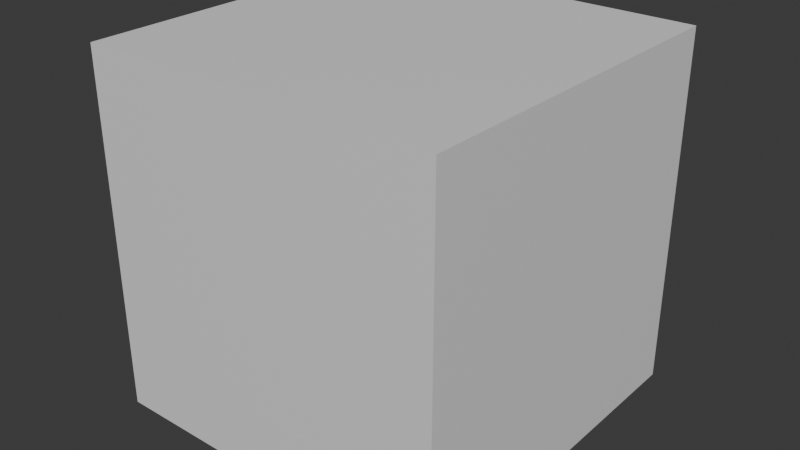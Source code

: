 # Source: TextureBlendAssist_Nodes.blend  (saved by Blender 4.1.24; exported with 4.5.12 LTS)
import bpy
from mathutils import Matrix  # noqa: F401  (used for matrix-valued properties, if any)

bpy.ops.wm.read_factory_settings(use_empty=True)
scene = bpy.context.scene
scene.name = 'Scene'

# ---- collections
col_collection = bpy.data.collections.new('Collection'); scene.collection.children.link(col_collection)

# ---- materials (node trees are filled in below, after node groups)
mat_material = bpy.data.materials.new('Material')

# ---- node groups
ng_qp_textureset = bpy.data.node_groups.new('QP_TextureSet', 'ShaderNodeTree')
_s = ng_qp_textureset.interface.new_socket(name='Color', in_out='OUTPUT', socket_type='NodeSocketColor')
_s.default_value = (0.0, 0.0, 0.0, 0.0)
_s = ng_qp_textureset.interface.new_socket(name='Metallic', in_out='OUTPUT', socket_type='NodeSocketFloat')
_s = ng_qp_textureset.interface.new_socket(name='Roughness', in_out='OUTPUT', socket_type='NodeSocketFloat')
_s = ng_qp_textureset.interface.new_socket(name='Normal', in_out='OUTPUT', socket_type='NodeSocketColor')
_s = ng_qp_textureset.interface.new_socket(name='Height', in_out='OUTPUT', socket_type='NodeSocketFloat')
_s = ng_qp_textureset.interface.new_socket(name='Alpha', in_out='OUTPUT', socket_type='NodeSocketFloat')
_s = ng_qp_textureset.interface.new_socket(name='Mapping', in_out='INPUT', socket_type='NodeSocketVector')
_s.hide_value = True
_N = ng_qp_textureset.nodes; _L = ng_qp_textureset.links
n0 = _N.new('ShaderNodeTexImage'); n0.name = 'Roughness'; n0.location = (29, -39)
n1 = _N.new('ShaderNodeTexImage'); n1.name = 'Metallic'; n1.location = (29, -40)
n2 = _N.new('ShaderNodeTexImage'); n2.name = 'Normal'; n2.location = (29, -39)
n3 = _N.new('ShaderNodeTexImage'); n3.name = 'Height'; n3.location = (29, -39)
n4 = _N.new('ShaderNodeTexImage'); n4.name = 'Color'; n4.location = (29, -40)
n5 = _N.new('NodeGroupOutput'); n5.name = 'Group Output'; n5.location = (720, 60)
n6 = _N.new('NodeGroupInput'); n6.name = 'Group Input'; n6.location = (-320, 20)
n7 = _N.new('ShaderNodeTexImage'); n7.name = 'Alpha'; n7.location = (29, -40)
n8 = _N.new('ShaderNodeMix'); n8.name = 'Mix'; n8.location = (440, -360)
n8.data_type = 'RGBA'
n8.blend_type = 'SCREEN'
n8.inputs[0].default_value = 0.0
n9 = _N.new('ShaderNodeTexImage'); n9.name = 'AO'; n9.location = (29, -40)
n10 = _N.new('ShaderNodeMix'); n10.name = 'Mix.001'; n10.location = (320, 760)
n10.data_type = 'RGBA'
n10.blend_type = 'MULTIPLY'
n10.inputs[0].default_value = 0.0
n11 = _N.new('NodeFrame'); n11.name = 'Frame'; n11.location = (-20, 880)
n11.label = 'Albedo'
n11.width = 298
n12 = _N.new('NodeFrame'); n12.name = 'Frame.001'; n12.location = (-20, 600)
n12.label = 'AO'
n12.width = 298
n13 = _N.new('NodeFrame'); n13.name = 'Frame.002'; n13.location = (-20, 320)
n13.label = 'Metallic'
n13.width = 298
n14 = _N.new('NodeFrame'); n14.name = 'Frame.003'; n14.location = (-20, 30)
n14.label = 'Roughness'
n14.width = 298
n15 = _N.new('NodeFrame'); n15.name = 'Frame.004'; n15.location = (-20, -270)
n15.label = 'Normal'
n15.width = 298
n16 = _N.new('NodeFrame'); n16.name = 'Frame.005'; n16.location = (-20, -560)
n16.label = 'Height'
n16.width = 298
n17 = _N.new('NodeFrame'); n17.name = 'Frame.006'; n17.location = (-9, -840)
n17.label = 'Opacity'
n17.width = 298
n0.parent = n14
n1.parent = n13
n2.parent = n15
n3.parent = n16
n4.parent = n11
n7.parent = n17
n9.parent = n12
_L.new(n0.outputs[0], n5.inputs[2])
_L.new(n1.outputs[0], n5.inputs[1])
_L.new(n2.outputs[0], n5.inputs[3])
_L.new(n3.outputs[0], n5.inputs[4])
_L.new(n6.outputs[0], n0.inputs[0])
_L.new(n6.outputs[0], n1.inputs[0])
_L.new(n6.outputs[0], n2.inputs[0])
_L.new(n6.outputs[0], n3.inputs[0])
_L.new(n6.outputs[0], n4.inputs[0])
_L.new(n8.outputs[2], n5.inputs[5])
_L.new(n7.outputs[0], n8.inputs[6])
_L.new(n4.outputs[1], n8.inputs[7])
_L.new(n6.outputs[0], n7.inputs[0])
_L.new(n6.outputs[0], n9.inputs[0])
_L.new(n4.outputs[0], n10.inputs[6])
_L.new(n9.outputs[0], n10.inputs[7])
_L.new(n10.outputs[2], n5.inputs[0])
n5.is_active_output = True

# ---- material node trees
mat_material.use_nodes = True; mat_material.node_tree.nodes.clear()
_N = mat_material.node_tree.nodes; _L = mat_material.node_tree.links
n0 = _N.new('ShaderNodeBsdfPrincipled'); n0.name = 'Principled BSDF'; n0.location = (10, 300)
n1 = _N.new('ShaderNodeOutputMaterial'); n1.name = 'Material Output'; n1.location = (300, 300)
n2 = _N.new('ShaderNodeGroup'); n2.name = 'Group'; n2.location = (-500, 240)
n2.width = 180
n2.node_tree = ng_qp_textureset
n2.inputs[0].default_value = (0.0, 0.0, 0.0)
_L.new(n0.outputs[0], n1.inputs[0])
n1.is_active_output = True

# ---- world
world_world = bpy.data.worlds.new('World'); scene.world = world_world
world_world.use_nodes = True; world_world.node_tree.nodes.clear()
_N = world_world.node_tree.nodes; _L = world_world.node_tree.links
n0 = _N.new('ShaderNodeOutputWorld'); n0.name = 'World Output'; n0.location = (300, 300)
n1 = _N.new('ShaderNodeBackground'); n1.name = 'Background'; n1.location = (10, 300)
n1.inputs[0].default_value = (0.05088, 0.05088, 0.05088, 1.0)
_L.new(n1.outputs[0], n0.inputs[0])
n0.is_active_output = True
world_world.color = (0.05088, 0.05088, 0.05088)
world_world.use_sun_shadow = False
world_world.sun_shadow_jitter_overblur = 0.0

# ---- meshes
me_cube = bpy.data.meshes.new('Cube')
me_cube.from_pydata([(-1.0, -1.0, -1.0), (-1.0, -1.0, 1.0), (-1.0, 1.0, -1.0), (-1.0, 1.0, 1.0), (1.0, -1.0, -1.0), (1.0, -1.0, 1.0), (1.0, 1.0, -1.0), (1.0, 1.0, 1.0)], [], [(0, 1, 3, 2), (2, 3, 7, 6), (6, 7, 5, 4), (4, 5, 1, 0), (2, 6, 4, 0), (7, 3, 1, 5)])
_uv = me_cube.uv_layers.new(name='UVMap')
_uv.uv.foreach_set('vector', [0.375, 0.0, 0.625, 0.0, 0.625, 0.25, 0.375, 0.25, 0.375, 0.25, 0.625, 0.25, 0.625, 0.5, 0.375, 0.5, 0.375, 0.5, 0.625, 0.5, 0.625, 0.75, 0.375, 0.75, 0.375, 0.75, 0.625, 0.75, 0.625, 1.0, 0.375, 1.0, 0.125, 0.5, 0.375, 0.5, 0.375, 0.75, 0.125, 0.75, 0.625, 0.5, 0.875, 0.5, 0.875, 0.75, 0.625, 0.75])
me_cube.materials.append(mat_material)
me_cube.update()

# ---- objects
ob_cube = bpy.data.objects.new('Cube', me_cube)

# ---- transforms, parenting, visibility, modifiers, constraints
ob_cube.location = (0.0, 0.0, 0.0)

# ---- collection membership
scene.collection.objects.link(ob_cube)

# ---- scene / render settings (as saved in the file)
scene.frame_start = 1; scene.frame_end = 250; scene.frame_set(1)
scene.render.engine = 'CYCLES'
scene.render.image_settings.color_mode = 'RGB'
scene.render.image_settings.color_depth = '16'
scene.cycles.feature_set = 'EXPERIMENTAL'
scene.cycles.samples = 200
scene.cycles.sampling_pattern = 'TABULATED_SOBOL'
scene.cycles.use_guiding = True
scene.eevee.ray_tracing_options.trace_max_roughness = 0.0
bpy.context.view_layer.update()

# ---- added for rendering (the .blend has no active camera and no usable light): camera, sun
cam_auto = bpy.data.cameras.new('AutoCamera')
cam_auto.lens = 50.0
cam_auto.sensor_width = 36.0
cam_auto.clip_end = 1000.0
ob_auto_camera = bpy.data.objects.new('AutoCamera', cam_auto)
scene.collection.objects.link(ob_auto_camera)
ob_auto_camera.location = (3.20507, -3.84609, 2.56406)
ob_auto_camera.rotation_euler = (1.09748, -7.21219e-08, 0.694738)
scene.camera = ob_auto_camera
light_auto_sun = bpy.data.lights.new('AutoSun', 'SUN')
light_auto_sun.energy = 3.0
light_auto_sun.angle = 0.0523599
ob_auto_sun = bpy.data.objects.new('AutoSun', light_auto_sun)
scene.collection.objects.link(ob_auto_sun)
ob_auto_sun.rotation_euler = (0.872665, 0.174533, 0.523599)
bpy.context.view_layer.update()
